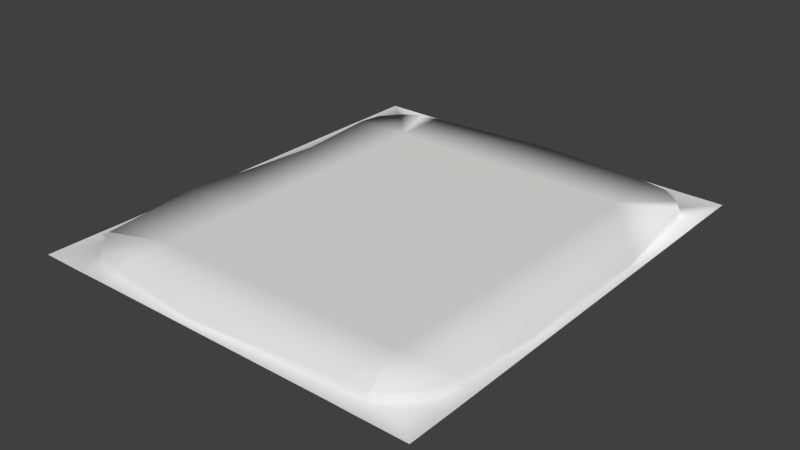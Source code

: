 # Source: baseOld.blend  (saved by Blender 2.71.0; exported with 4.5.12 LTS)
import bpy
from mathutils import Matrix  # noqa: F401  (used for matrix-valued properties, if any)

bpy.ops.wm.read_factory_settings(use_empty=True)
scene = bpy.context.scene
scene.name = 'Scene'

# ---- collections
col_collection_1 = bpy.data.collections.new('Collection 1'); scene.collection.children.link(col_collection_1)

# ---- materials (node trees are filled in below, after node groups)
mat_lambert58 = bpy.data.materials.new('lambert58')
mat_lambert58.alpha_threshold = 0.0
mat_lambert58.use_transparent_shadow = False
mat_lambert58.roughness = 0.5
mat_lambert58.line_color = (0.0, 0.0, 0.0, 1.0)
mat_material = bpy.data.materials.new('Material')
mat_material.alpha_threshold = 0.0
mat_material.use_transparent_shadow = False
mat_material.roughness = 0.5
mat_material.line_color = (0.0, 0.0, 0.0, 1.0)

# ---- material node trees

# ---- world
world_world = bpy.data.worlds.new('World'); scene.world = world_world
world_world.color = (0.05088, 0.05088, 0.05088)
world_world.use_sun_shadow = False
world_world.sun_shadow_jitter_overblur = 0.0
world_world.cycles.sampling_method = 'MANUAL'
world_world.cycles.sample_map_resolution = 256

# ---- meshes
me_road_asphalt_short = bpy.data.meshes.new('road_Asphalt_Short')
me_road_asphalt_short.from_pydata([(-3.721, -0.1953, -6.398), (3.297, -0.1953, -6.398), (-3.721, -0.1953, -5.988), (3.297, -0.1953, -5.988), (-3.722, 0.005076, -4.411), (-0.2036, 0.004046, -4.412), (-5.712, -0.1953, -0.06209), (3.3, 0.005528, -4.41), (-5.301, -0.1953, -0.06209), (-3.721, 0.006936, -5.988), (3.297, 0.006936, -5.988), (-3.72, 0.005755, 4.282), (3.298, 0.005622, 4.279), (3.301, 0.006577, -2.03), (-3.722, 0.005492, -2.031), (-3.72, 0.006216, 1.95), (3.301, 0.006216, 1.957), (-2.175, 0.006938, -2.042), (-2.184, 0.006938, 1.95), (1.836, 0.006938, -2.04), (1.828, 0.006938, 1.956), (-0.216, -0.1953, -6.398), (-0.2123, -0.1953, -6.186), (-0.2123, 0.006936, -6.236), (-5.712, -0.1953, -4.411), (5.083, -0.1953, 1.951), (-3.719, 0.006938, 5.846), (3.298, 0.006938, 5.846), (-3.719, -0.1953, 5.846), (3.298, -0.1953, 5.846), (-3.719, -0.1953, 6.256), (3.298, -0.1953, 6.256), (-0.2119, 0.006313, 4.283), (-0.9604, 0.006938, 6.093), (-0.9604, -0.1953, 6.044), (-0.9566, -0.1953, 6.256), (-5.301, -0.1953, -4.411), (-3.722, 0.005023, -0.06242), (-5.712, -0.1953, 4.287), (-5.301, 0.006937, -0.06209), (-5.301, 0.006937, -4.411), (-5.712, -0.1953, -2.018), (-5.051, -0.1953, -2.021), (-5.1, 0.006937, -2.021), (-5.301, -0.1953, 4.286), (5.132, 0.006938, 1.951), (4.884, -0.1953, -4.416), (4.884, 0.006937, -4.416), (5.295, -0.1953, 1.949), (-5.299, 0.006938, 4.287), (5.295, -0.1953, -2.033), (-5.712, -0.1953, 1.955), (-5.5, -0.1953, 1.953), (-5.549, 0.006938, 1.953), (4.894, 0.006938, 4.273), (5.091, 0.006937, -0.06785), (5.295, -0.1953, -4.416), (3.3, 0.00589, -0.06141), (4.894, -0.1953, 4.276), (5.295, -0.1953, 4.281), (5.091, -0.1953, -0.06785), (5.295, -0.1953, -0.06785), (5.083, -0.1953, -2.031), (5.132, 0.006937, -2.031), (4.884, -0.1953, -4.416), (4.884, 0.006937, -4.416), (5.295, -0.1953, -4.416), (4.795, -0.1953, -4.964), (4.795, 0.006937, -4.964), (5.289, -0.1953, -4.964), (4.795, -0.1953, -4.964), (4.795, 0.006937, -4.964), (5.289, -0.1953, -4.964), (4.447, -0.1953, -5.447), (4.447, 0.006937, -5.447), (5.295, -0.1953, -6.373), (3.942, -0.1953, -5.859), (3.942, 0.006936, -5.859), (4.019, -0.1953, -6.38), (-4.286, -0.1953, -5.906), (-4.286, 0.006936, -5.906), (-4.286, -0.1953, -6.4), (-4.286, -0.1953, -5.906), (-4.286, 0.006936, -5.906), (-4.286, -0.1953, -6.4), (-4.769, -0.1953, -5.559), (-4.769, 0.006937, -5.559), (-5.695, -0.1953, -6.406), (-5.181, -0.1953, -5.053), (-5.181, 0.006937, -5.053), (-5.701, -0.1953, -5.131), (-3.719, -0.1953, 5.846), (-3.719, 0.006938, 5.846), (-5.229, -0.1953, 4.846), (-5.229, 0.006938, 4.846), (-5.722, -0.1953, 4.846), (-5.229, -0.1953, 4.846), (-5.229, 0.006938, 4.846), (-5.722, -0.1953, 4.846), (-4.881, -0.1953, 5.329), (-4.881, 0.006938, 5.329), (-5.728, -0.1953, 6.255), (-4.375, -0.1953, 5.741), (-4.375, 0.006938, 5.741), (-4.453, -0.1953, 6.261), (3.298, -0.1953, 5.846), (3.298, 0.006938, 5.846), (4.894, -0.1953, 4.276), (3.879, -0.1953, 5.772), (3.879, 0.006938, 5.772), (3.879, -0.1953, 6.265), (3.879, -0.1953, 5.772), (3.879, 0.006938, 5.772), (3.879, -0.1953, 6.265), (4.361, -0.1953, 5.424), (4.361, 0.006938, 5.424), (5.287, -0.1953, 6.271), (4.773, -0.1953, 4.919), (4.773, 0.006938, 4.919), (5.294, -0.1953, 4.996)], [], [(43, 40, 36, 42), (2, 22, 21, 0), (23, 10, 3, 22), (14, 17, 19, 13, 7, 5, 4), (5, 7, 10, 23), (53, 39, 8, 52), (18, 20, 19, 17), (22, 3, 1, 21), (9, 23, 22, 2), (57, 16, 45, 55), (33, 26, 28, 34), (29, 34, 35, 31), (12, 32, 33, 27), (27, 33, 34, 29), (34, 28, 30, 35), (8, 42, 41, 6), (4, 5, 23, 9), (37, 14, 43, 39), (42, 36, 24, 41), (39, 43, 42, 8), (44, 52, 51, 38), (15, 18, 17, 14, 37), (14, 4, 40, 43), (32, 11, 26, 33), (15, 37, 39, 53), (49, 53, 52, 44), (45, 54, 58, 25), (25, 58, 59, 48), (60, 25, 48, 61), (63, 55, 60, 62), (16, 12, 54, 45), (55, 45, 25, 60), (46, 62, 50, 56), (52, 8, 6, 51), (11, 15, 53, 49), (47, 63, 62, 46), (62, 60, 61, 50), (13, 57, 55, 63), (20, 16, 57, 13, 19), (7, 13, 63, 47), (46, 56, 66, 64), (47, 46, 64, 65), (64, 66, 69, 67), (65, 64, 67, 68), (67, 69, 72, 70), (68, 67, 70, 71), (70, 72, 75, 73), (71, 70, 73, 74), (73, 75, 78, 76), (74, 73, 76, 77), (4, 80, 83), (77, 76, 3, 10), (7, 47, 65), (7, 65, 68), (7, 68, 71), (7, 71, 74), (7, 74, 77), (76, 78, 1, 3), (7, 77, 10), (79, 81, 84, 82), (80, 79, 82, 83), (82, 84, 87, 85), (83, 82, 85, 86), (85, 87, 90, 88), (86, 85, 88, 89), (88, 90, 24, 36), (2, 0, 81, 79), (4, 83, 86), (4, 86, 89), (89, 88, 36, 40), (4, 89, 40), (9, 2, 79, 80), (4, 9, 80), (96, 98, 101, 99), (97, 96, 99, 100), (99, 101, 104, 102), (100, 99, 102, 103), (11, 97, 100), (103, 102, 91, 92), (49, 44, 93, 94), (111, 113, 116, 114), (112, 111, 114, 115), (114, 116, 119, 117), (115, 114, 117, 118), (106, 105, 108, 109), (117, 119, 59, 107), (102, 104, 30, 91), (11, 100, 103), (11, 103, 92), (44, 38, 95, 93), (11, 49, 94), (105, 31, 110, 108), (12, 112, 115), (12, 115, 118), (12, 106, 109), (118, 117, 107, 54), (12, 118, 54), (11, 32, 12, 16, 20, 18, 15)])
me_road_asphalt_short.polygons.foreach_set('use_smooth', [True] * 98)
me_road_asphalt_short.polygons.foreach_set('material_index', [1, 1, 1, 1, 1, 1, 1, 1, 1, 1, 1, 1, 1, 1, 1, 1, 1, 1, 1, 1, 1, 1, 1, 1, 1, 1, 1, 1, 1, 1, 1, 1, 1, 1, 1, 1, 1, 1, 1, 1, 1, 1, 1, 1, 1, 1, 1, 1, 1, 1, 1, 1, 1, 1, 1, 1, 1, 1, 1, 1, 1, 1, 1, 1, 1, 1, 1, 1, 1, 1, 1, 1, 1, 1, 1, 1, 1, 1, 1, 1, 1, 1, 1, 1, 1, 1, 1, 1, 1, 1, 1, 1, 1, 1, 1, 1, 1, 1])
_uv = me_road_asphalt_short.uv_layers.new(name='UVMap')
_uv.uv.foreach_set('vector', [0.106, 0.6568, 0.09774, 0.6623, 0.02101, 0.6622, 0.02847, 0.6568, 0.1784, 0.6439, 0.1721, 0.6543, 0.1124, 0.6543, 0.1132, 0.6439, 0.106, 0.6568, 0.09774, 0.6623, 0.02101, 0.6622, 0.02847, 0.6568, 0.04901, 0.8203, 0.04901, 0.8203, 0.04901, 0.8203, 0.04901, 0.8203, 0.04901, 0.8203, 0.04901, 0.8203, 0.04901, 0.8203, 0.04901, 0.8203, 0.04901, 0.8203, 0.04901, 0.8203, 0.04901, 0.8203, 0.106, 0.6568, 0.09774, 0.6623, 0.02101, 0.6622, 0.02847, 0.6568, 0.02817, 0.9975, 0.02817, 0.834, 0.208, 0.8339, 0.2078, 0.9973, 0.1721, 0.6543, 0.1769, 0.6647, 0.1117, 0.6647, 0.1124, 0.6543, 0.09772, 0.6514, 0.106, 0.6568, 0.02847, 0.6568, 0.02099, 0.6514, 0.04901, 0.8203, 0.04901, 0.8203, 0.04901, 0.8203, 0.04901, 0.8203, 0.106, 0.6568, 0.09774, 0.6623, 0.02101, 0.6622, 0.02847, 0.6568, 0.1784, 0.6439, 0.1721, 0.6543, 0.1124, 0.6543, 0.1132, 0.6439, 0.04901, 0.8203, 0.04901, 0.8203, 0.04901, 0.8203, 0.04901, 0.8203, 0.09772, 0.6514, 0.106, 0.6568, 0.02847, 0.6568, 0.02099, 0.6514, 0.1721, 0.6543, 0.1769, 0.6647, 0.1117, 0.6647, 0.1124, 0.6543, 0.1784, 0.6439, 0.1721, 0.6543, 0.1124, 0.6543, 0.1132, 0.6439, 0.04901, 0.8203, 0.04901, 0.8203, 0.04901, 0.8203, 0.04901, 0.8203, 0.04901, 0.8203, 0.04901, 0.8203, 0.04901, 0.8203, 0.04901, 0.8203, 0.1721, 0.6543, 0.1769, 0.6647, 0.1117, 0.6647, 0.1124, 0.6543, 0.09772, 0.6514, 0.106, 0.6568, 0.02847, 0.6568, 0.02099, 0.6514, 0.1784, 0.6439, 0.1721, 0.6543, 0.1124, 0.6543, 0.1132, 0.6439, 0.04901, 0.8203, 0.04901, 0.8203, 0.04901, 0.8203, 0.04901, 0.8203, 0.04901, 0.8203, 0.04901, 0.8203, 0.04901, 0.8203, 0.04901, 0.8203, 0.04901, 0.8203, 0.04901, 0.8203, 0.04901, 0.8203, 0.04901, 0.8203, 0.04901, 0.8203, 0.04901, 0.8203, 0.04901, 0.8203, 0.04901, 0.8203, 0.04901, 0.8203, 0.09772, 0.6514, 0.106, 0.6568, 0.02847, 0.6568, 0.02099, 0.6514, 0.106, 0.6568, 0.09774, 0.6623, 0.02101, 0.6622, 0.02847, 0.6568, 0.1721, 0.6543, 0.1769, 0.6647, 0.1117, 0.6647, 0.1124, 0.6543, 0.1784, 0.6439, 0.1721, 0.6543, 0.1124, 0.6543, 0.1132, 0.6439, 0.106, 0.6568, 0.09774, 0.6623, 0.02101, 0.6622, 0.02847, 0.6568, 0.04901, 0.8203, 0.04901, 0.8203, 0.04901, 0.8203, 0.04901, 0.8203, 0.09772, 0.6514, 0.106, 0.6568, 0.02847, 0.6568, 0.02099, 0.6514, 0.1784, 0.6439, 0.1721, 0.6543, 0.1124, 0.6543, 0.1132, 0.6439, 0.1721, 0.6543, 0.1769, 0.6647, 0.1117, 0.6647, 0.1124, 0.6543, 0.04901, 0.8203, 0.04901, 0.8203, 0.04901, 0.8203, 0.04901, 0.8203, 0.09772, 0.6514, 0.106, 0.6568, 0.02847, 0.6568, 0.02099, 0.6514, 0.1721, 0.6543, 0.1769, 0.6647, 0.1117, 0.6647, 0.1124, 0.6543, 0.04901, 0.8203, 0.04901, 0.8203, 0.04901, 0.8203, 0.04901, 0.8203, 0.04901, 0.8203, 0.04901, 0.8203, 0.04901, 0.8203, 0.04901, 0.8203, 0.04901, 0.8203, 0.04901, 0.8203, 0.04901, 0.8203, 0.04901, 0.8203, 0.04901, 0.8203, 0.1784, 0.6439, 0.1132, 0.6439, 0.1132, 0.6439, 0.1784, 0.6439, 0.09772, 0.6514, 0.02099, 0.6514, 0.02099, 0.6514, 0.09772, 0.6514, 0.1784, 0.6439, 0.1132, 0.6439, 0.1132, 0.6439, 0.1784, 0.6439, 0.09772, 0.6514, 0.02099, 0.6514, 0.02099, 0.6514, 0.09772, 0.6514, 0.1784, 0.6439, 0.1132, 0.6439, 0.1132, 0.6439, 0.1784, 0.6439, 0.09772, 0.6514, 0.02099, 0.6514, 0.02099, 0.6514, 0.09772, 0.6514, 0.1784, 0.6439, 0.1132, 0.6439, 0.1132, 0.6439, 0.1784, 0.6439, 0.09772, 0.6514, 0.02099, 0.6514, 0.02099, 0.6514, 0.09772, 0.6514, 0.1784, 0.6439, 0.1132, 0.6439, 0.1132, 0.6439, 0.1784, 0.6439, 0.09772, 0.6514, 0.02099, 0.6514, 0.02099, 0.6514, 0.09772, 0.6514, 0.04901, 0.8203, 0.04901, 0.8203, 0.04901, 0.8203, 0.09772, 0.6514, 0.02099, 0.6514, 0.02099, 0.6514, 0.09772, 0.6514, 0.04901, 0.8203, 0.04901, 0.8203, 0.04901, 0.8203, 0.04901, 0.8203, 0.04901, 0.8203, 0.04901, 0.8203, 0.04901, 0.8203, 0.04901, 0.8203, 0.04901, 0.8203, 0.04901, 0.8203, 0.04901, 0.8203, 0.04901, 0.8203, 0.04901, 0.8203, 0.04901, 0.8203, 0.04901, 0.8203, 0.1784, 0.6439, 0.1132, 0.6439, 0.1132, 0.6439, 0.1784, 0.6439, 0.04901, 0.8203, 0.04901, 0.8203, 0.04901, 0.8203, 0.1784, 0.6439, 0.1132, 0.6439, 0.1132, 0.6439, 0.1784, 0.6439, 0.09772, 0.6514, 0.02099, 0.6514, 0.02099, 0.6514, 0.09772, 0.6514, 0.1784, 0.6439, 0.1132, 0.6439, 0.1132, 0.6439, 0.1784, 0.6439, 0.09772, 0.6514, 0.02099, 0.6514, 0.02099, 0.6514, 0.09772, 0.6514, 0.1784, 0.6439, 0.1132, 0.6439, 0.1132, 0.6439, 0.1784, 0.6439, 0.09772, 0.6514, 0.02099, 0.6514, 0.02099, 0.6514, 0.09772, 0.6514, 0.1784, 0.6439, 0.1132, 0.6439, 0.1132, 0.6439, 0.1784, 0.6439, 0.1784, 0.6439, 0.1132, 0.6439, 0.1132, 0.6439, 0.1784, 0.6439, 0.04901, 0.8203, 0.04901, 0.8203, 0.04901, 0.8203, 0.04901, 0.8203, 0.04901, 0.8203, 0.04901, 0.8203, 0.09772, 0.6514, 0.02099, 0.6514, 0.02099, 0.6514, 0.09772, 0.6514, 0.04901, 0.8203, 0.04901, 0.8203, 0.04901, 0.8203, 0.09772, 0.6514, 0.02099, 0.6514, 0.02099, 0.6514, 0.09772, 0.6514, 0.04901, 0.8203, 0.04901, 0.8203, 0.04901, 0.8203, 0.1784, 0.6439, 0.1132, 0.6439, 0.1132, 0.6439, 0.1784, 0.6439, 0.09772, 0.6514, 0.02099, 0.6514, 0.02099, 0.6514, 0.09772, 0.6514, 0.1784, 0.6439, 0.1132, 0.6439, 0.1132, 0.6439, 0.1784, 0.6439, 0.09772, 0.6514, 0.02099, 0.6514, 0.02099, 0.6514, 0.09772, 0.6514, 0.04901, 0.8203, 0.04901, 0.8203, 0.04901, 0.8203, 0.09772, 0.6514, 0.02099, 0.6514, 0.02099, 0.6514, 0.09772, 0.6514, 0.09772, 0.6514, 0.02099, 0.6514, 0.02099, 0.6514, 0.09772, 0.6514, 0.1784, 0.6439, 0.1132, 0.6439, 0.1132, 0.6439, 0.1784, 0.6439, 0.09772, 0.6514, 0.02099, 0.6514, 0.02099, 0.6514, 0.09772, 0.6514, 0.1784, 0.6439, 0.1132, 0.6439, 0.1132, 0.6439, 0.1784, 0.6439, 0.09772, 0.6514, 0.02099, 0.6514, 0.02099, 0.6514, 0.09772, 0.6514, 0.09772, 0.6514, 0.02099, 0.6514, 0.02099, 0.6514, 0.09772, 0.6514, 0.1784, 0.6439, 0.1132, 0.6439, 0.1132, 0.6439, 0.1784, 0.6439, 0.1784, 0.6439, 0.1132, 0.6439, 0.1132, 0.6439, 0.1784, 0.6439, 0.04901, 0.8203, 0.04901, 0.8203, 0.04901, 0.8203, 0.04901, 0.8203, 0.04901, 0.8203, 0.04901, 0.8203, 0.1784, 0.6439, 0.1132, 0.6439, 0.1132, 0.6439, 0.1784, 0.6439, 0.04901, 0.8203, 0.04901, 0.8203, 0.04901, 0.8203, 0.1784, 0.6439, 0.1132, 0.6439, 0.1132, 0.6439, 0.1784, 0.6439, 0.04901, 0.8203, 0.04901, 0.8203, 0.04901, 0.8203, 0.04901, 0.8203, 0.04901, 0.8203, 0.04901, 0.8203, 0.04901, 0.8203, 0.04901, 0.8203, 0.04901, 0.8203, 0.09772, 0.6514, 0.02099, 0.6514, 0.02099, 0.6514, 0.09772, 0.6514, 0.04901, 0.8203, 0.04901, 0.8203, 0.04901, 0.8203, 0.04901, 0.8203, 0.04901, 0.8203, 0.04901, 0.8203, 0.04901, 0.8203, 0.04901, 0.8203, 0.04901, 0.8203, 0.04901, 0.8203])
_uv.active_render = True
_uv = me_road_asphalt_short.uv_layers.new(name='map1')
_uv.uv.foreach_set('vector', [0.0371, 0.8283, 0.03496, 0.8283, 0.03496, 0.8283, 0.0371, 0.8283, 0.03923, 0.8283, 0.0371, 0.8283, 0.0371, 0.8283, 0.03923, 0.8283, 0.0371, 0.8283, 0.03496, 0.8283, 0.03496, 0.8283, 0.0371, 0.8283, 0.03496, 0.8321, 0.0359, 0.8321, 0.03834, 0.8321, 0.03923, 0.8321, 0.03923, 0.8335, 0.0371, 0.8335, 0.03496, 0.8335, 0.03709, 0.8283, 0.03496, 0.8283, 0.03496, 0.8283, 0.0371, 0.8283, 0.0371, 0.8283, 0.03496, 0.8283, 0.03496, 0.8283, 0.0371, 0.8283, 0.02792, 0.9991, 0.02792, 0.8306, 0.2105, 0.8305, 0.2103, 0.999, 0.0371, 0.8283, 0.03496, 0.8283, 0.03496, 0.8283, 0.0371, 0.8283, 0.03923, 0.8283, 0.0371, 0.8283, 0.0371, 0.8283, 0.03923, 0.8283, 0.03923, 0.8283, 0.03709, 0.8283, 0.0371, 0.8283, 0.03923, 0.8283, 0.0371, 0.8283, 0.03496, 0.8283, 0.03496, 0.8283, 0.0371, 0.8283, 0.03923, 0.8283, 0.0371, 0.8283, 0.0371, 0.8283, 0.03923, 0.8283, 0.03923, 0.8283, 0.03709, 0.8283, 0.0371, 0.8283, 0.03923, 0.8283, 0.03923, 0.8283, 0.0371, 0.8283, 0.0371, 0.8283, 0.03923, 0.8283, 0.0371, 0.8283, 0.03496, 0.8283, 0.03496, 0.8283, 0.0371, 0.8283, 0.03923, 0.8283, 0.0371, 0.8283, 0.0371, 0.8283, 0.03923, 0.8283, 0.03923, 0.8283, 0.03709, 0.8283, 0.0371, 0.8283, 0.03923, 0.8283, 0.03923, 0.8283, 0.03709, 0.8283, 0.0371, 0.8283, 0.03923, 0.8283, 0.0371, 0.8283, 0.03496, 0.8283, 0.03496, 0.8283, 0.0371, 0.8283, 0.03923, 0.8283, 0.0371, 0.8283, 0.0371, 0.8283, 0.03923, 0.8283, 0.03923, 0.8283, 0.0371, 0.8283, 0.0371, 0.8283, 0.03923, 0.8283, 0.03496, 0.8297, 0.0359, 0.8297, 0.0359, 0.8321, 0.03496, 0.8321, 0.03496, 0.8309, 0.03709, 0.8283, 0.03496, 0.8283, 0.03496, 0.8283, 0.0371, 0.8283, 0.03709, 0.8283, 0.03496, 0.8283, 0.03496, 0.8283, 0.0371, 0.8283, 0.03709, 0.8283, 0.03496, 0.8283, 0.03496, 0.8283, 0.0371, 0.8283, 0.03923, 0.8283, 0.0371, 0.8283, 0.0371, 0.8283, 0.03923, 0.8283, 0.0371, 0.8283, 0.03496, 0.8283, 0.03496, 0.8283, 0.0371, 0.8283, 0.0371, 0.8283, 0.03496, 0.8283, 0.03496, 0.8283, 0.0371, 0.8283, 0.03923, 0.8283, 0.0371, 0.8283, 0.0371, 0.8283, 0.03923, 0.8283, 0.0371, 0.8283, 0.03496, 0.8283, 0.03496, 0.8283, 0.0371, 0.8283, 0.03709, 0.8283, 0.03496, 0.8283, 0.03496, 0.8283, 0.0371, 0.8283, 0.03923, 0.8283, 0.0371, 0.8283, 0.0371, 0.8283, 0.03923, 0.8283, 0.03923, 0.8283, 0.0371, 0.8283, 0.0371, 0.8283, 0.03923, 0.8283, 0.0371, 0.8283, 0.03496, 0.8283, 0.03496, 0.8283, 0.0371, 0.8283, 0.03923, 0.8283, 0.03709, 0.8283, 0.0371, 0.8283, 0.03923, 0.8283, 0.03923, 0.8283, 0.0371, 0.8283, 0.0371, 0.8283, 0.03923, 0.8283, 0.0371, 0.8283, 0.03496, 0.8283, 0.03496, 0.8283, 0.0371, 0.8283, 0.03709, 0.8283, 0.03496, 0.8283, 0.03496, 0.8283, 0.0371, 0.8283, 0.03833, 0.8297, 0.03923, 0.8297, 0.03923, 0.8309, 0.03923, 0.8321, 0.03834, 0.8321, 0.03923, 0.8283, 0.03709, 0.8283, 0.0371, 0.8283, 0.03923, 0.8283, 0.03923, 0.8283, 0.03923, 0.8283, 0.03923, 0.8283, 0.03923, 0.8283, 0.03923, 0.8283, 0.03923, 0.8283, 0.03923, 0.8283, 0.03923, 0.8283, 0.03923, 0.8283, 0.03923, 0.8283, 0.03923, 0.8283, 0.03923, 0.8283, 0.03923, 0.8283, 0.03923, 0.8283, 0.03923, 0.8283, 0.03923, 0.8283, 0.03923, 0.8283, 0.03923, 0.8283, 0.03923, 0.8283, 0.03923, 0.8283, 0.03923, 0.8283, 0.03923, 0.8283, 0.03923, 0.8283, 0.03923, 0.8283, 0.03923, 0.8283, 0.03923, 0.8283, 0.03923, 0.8283, 0.03923, 0.8283, 0.03923, 0.8283, 0.03923, 0.8283, 0.03923, 0.8283, 0.03923, 0.8283, 0.03923, 0.8283, 0.03923, 0.8283, 0.03923, 0.8283, 0.03923, 0.8283, 0.03923, 0.8283, 0.03923, 0.8283, 0.03923, 0.8283, 0.03923, 0.8283, 0.03923, 0.8283, 0.03923, 0.8283, 0.03923, 0.8283, 0.03923, 0.8283, 0.03923, 0.8283, 0.03923, 0.8283, 0.03923, 0.8283, 0.03923, 0.8283, 0.03923, 0.8283, 0.03923, 0.8283, 0.03923, 0.8283, 0.03923, 0.8283, 0.03923, 0.8283, 0.03923, 0.8283, 0.03923, 0.8283, 0.03923, 0.8283, 0.03923, 0.8283, 0.03923, 0.8283, 0.03923, 0.8283, 0.03923, 0.8283, 0.03923, 0.8283, 0.03923, 0.8283, 0.03923, 0.8283, 0.03923, 0.8283, 0.03923, 0.8283, 0.03923, 0.8283, 0.03923, 0.8283, 0.03923, 0.8283, 0.03923, 0.8283, 0.03923, 0.8283, 0.03923, 0.8283, 0.03923, 0.8283, 0.03923, 0.8283, 0.03923, 0.8283, 0.03923, 0.8283, 0.03923, 0.8283, 0.03923, 0.8283, 0.03923, 0.8283, 0.03923, 0.8283, 0.03923, 0.8283, 0.03923, 0.8283, 0.03923, 0.8283, 0.03923, 0.8283, 0.03923, 0.8283, 0.03923, 0.8283, 0.03923, 0.8283, 0.03923, 0.8283, 0.03923, 0.8283, 0.03923, 0.8283, 0.03923, 0.8283, 0.03923, 0.8283, 0.03923, 0.8283, 0.03923, 0.8283, 0.03923, 0.8283, 0.03923, 0.8283, 0.03923, 0.8283, 0.03923, 0.8283, 0.03923, 0.8283, 0.03923, 0.8283, 0.03923, 0.8283, 0.03923, 0.8283, 0.03923, 0.8283, 0.03923, 0.8283, 0.03923, 0.8283, 0.03923, 0.8283, 0.03923, 0.8283, 0.03923, 0.8283, 0.03923, 0.8283, 0.03923, 0.8283, 0.03923, 0.8283, 0.03923, 0.8283, 0.03923, 0.8283, 0.03923, 0.8283, 0.03923, 0.8283, 0.03923, 0.8283, 0.03923, 0.8283, 0.03923, 0.8283, 0.03923, 0.8283, 0.03923, 0.8283, 0.03923, 0.8283, 0.03923, 0.8283, 0.03923, 0.8283, 0.03923, 0.8283, 0.03923, 0.8283, 0.03923, 0.8283, 0.03923, 0.8283, 0.03923, 0.8283, 0.03923, 0.8283, 0.03923, 0.8283, 0.03923, 0.8283, 0.03923, 0.8283, 0.03923, 0.8283, 0.03923, 0.8283, 0.03923, 0.8283, 0.03923, 0.8283, 0.03923, 0.8283, 0.03923, 0.8283, 0.03923, 0.8283, 0.03923, 0.8283, 0.03923, 0.8283, 0.03923, 0.8283, 0.03923, 0.8283, 0.03923, 0.8283, 0.03923, 0.8283, 0.03923, 0.8283, 0.03923, 0.8283, 0.03923, 0.8283, 0.03923, 0.8283, 0.03923, 0.8283, 0.03923, 0.8283, 0.03923, 0.8283, 0.03923, 0.8283, 0.03923, 0.8283, 0.03923, 0.8283, 0.03923, 0.8283, 0.03923, 0.8283, 0.03923, 0.8283, 0.03923, 0.8283, 0.03923, 0.8283, 0.03923, 0.8283, 0.03923, 0.8283, 0.03923, 0.8283, 0.03923, 0.8283, 0.03923, 0.8283, 0.03923, 0.8283, 0.03923, 0.8283, 0.03923, 0.8283, 0.03923, 0.8283, 0.03923, 0.8283, 0.03923, 0.8283, 0.03923, 0.8283, 0.03923, 0.8283, 0.03923, 0.8283, 0.03923, 0.8283, 0.03923, 0.8283, 0.03923, 0.8283, 0.03923, 0.8283, 0.03923, 0.8283, 0.03923, 0.8283, 0.03923, 0.8283, 0.03923, 0.8283, 0.03923, 0.8283, 0.03923, 0.8283, 0.03923, 0.8283, 0.03923, 0.8283, 0.03923, 0.8283, 0.03923, 0.8283, 0.03923, 0.8283, 0.03923, 0.8283, 0.03923, 0.8283, 0.03923, 0.8283, 0.03923, 0.8283, 0.03923, 0.8283, 0.03923, 0.8283, 0.03923, 0.8283, 0.03923, 0.8283, 0.03923, 0.8283, 0.03923, 0.8283, 0.03923, 0.8283, 0.03923, 0.8283, 0.03923, 0.8283, 0.03923, 0.8283, 0.03923, 0.8283, 0.03923, 0.8283, 0.03923, 0.8283, 0.03923, 0.8283, 0.03923, 0.8283, 0.03923, 0.8283, 0.03923, 0.8283, 0.03496, 0.8283, 0.0371, 0.8283, 0.03923, 0.8283, 0.03923, 0.8297, 0.03833, 0.8297, 0.0359, 0.8297, 0.03496, 0.8297])
me_road_asphalt_short.materials.append(mat_lambert58)
me_road_asphalt_short.materials.append(mat_material)
me_road_asphalt_short.use_remesh_preserve_volume = False
me_road_asphalt_short.use_remesh_preserve_attributes = False
me_road_asphalt_short.use_mirror_vertex_groups = False
me_road_asphalt_short.update()

# ---- objects
ob_road_asphalt_short = bpy.data.objects.new('road_Asphalt_Short', me_road_asphalt_short)

# ---- transforms, parenting, visibility, modifiers, constraints
ob_road_asphalt_short.location = (0.0496, 0.04939, 0.0904)
ob_road_asphalt_short.rotation_euler = (1.571, -0.0, 0.0)
ob_road_asphalt_short.lineart.crease_threshold = 0.0

# ---- collection membership
col_collection_1.objects.link(ob_road_asphalt_short)

# ---- scene / render settings (as saved in the file)
scene.frame_start = 1; scene.frame_end = 250; scene.frame_set(1)
scene.render.engine = 'BLENDER_EEVEE_NEXT'
scene.render.resolution_percentage = 50
scene.render.dither_intensity = 0.0
scene.cycles.use_denoising = False
scene.cycles.samples = 10
scene.cycles.sampling_pattern = 'TABULATED_SOBOL'
scene.cycles.light_sampling_threshold = 0.0
scene.cycles.use_adaptive_sampling = False
scene.cycles.use_light_tree = False
scene.cycles.blur_glossy = 0.0
scene.cycles.volume_bounces = 1
scene.cycles.pixel_filter_type = 'GAUSSIAN'
scene.cycles.sample_clamp_indirect = 0.0
scene.view_settings.view_transform = 'Standard'
bpy.context.view_layer.update()

# ---- added for rendering (the .blend has no active camera and no usable light): camera, sun
cam_auto = bpy.data.cameras.new('AutoCamera')
cam_auto.lens = 50.0
cam_auto.sensor_width = 36.0
cam_auto.clip_end = 1000.0
ob_auto_camera = bpy.data.objects.new('AutoCamera', cam_auto)
scene.collection.objects.link(ob_auto_camera)
ob_auto_camera.location = (15.3772, -18.5365, 12.4317)
ob_auto_camera.rotation_euler = (1.09748, -7.21219e-08, 0.694738)
scene.camera = ob_auto_camera
light_auto_sun = bpy.data.lights.new('AutoSun', 'SUN')
light_auto_sun.energy = 3.0
light_auto_sun.angle = 0.0523599
ob_auto_sun = bpy.data.objects.new('AutoSun', light_auto_sun)
scene.collection.objects.link(ob_auto_sun)
ob_auto_sun.rotation_euler = (0.872665, 0.174533, 0.523599)
bpy.context.view_layer.update()
